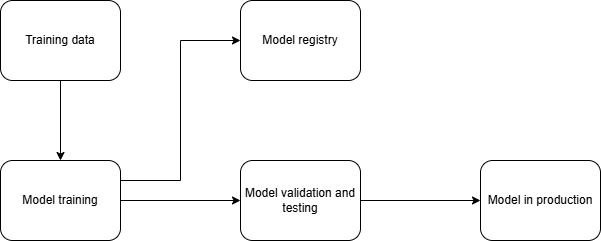

The diagram above was exported from draw.io. Its source (the exported page's mxGraphModel, read from the mxfile embedded in the PNG):
<mxGraphModel dx="882" dy="578" grid="1" gridSize="10" guides="1" tooltips="1" connect="1" arrows="1" fold="1" page="1" pageScale="1" pageWidth="850" pageHeight="1100" math="0" shadow="0">
  <root>
    <mxCell id="0" />
    <mxCell id="1" parent="0" />
    <mxCell id="B2bUZWWEIsz7Ak7yU3f8-2" style="edgeStyle=orthogonalEdgeStyle;rounded=0;orthogonalLoop=1;jettySize=auto;html=1;exitX=0.5;exitY=1;exitDx=0;exitDy=0;entryX=0.5;entryY=0;entryDx=0;entryDy=0;" parent="1" source="At9daDqTqGgUnNfYn9DA-1" target="At9daDqTqGgUnNfYn9DA-4" edge="1">
      <mxGeometry relative="1" as="geometry" />
    </mxCell>
    <mxCell id="At9daDqTqGgUnNfYn9DA-1" value="Training data" style="rounded=1;whiteSpace=wrap;html=1;" parent="1" vertex="1">
      <mxGeometry x="80" y="80" width="120" height="80" as="geometry" />
    </mxCell>
    <mxCell id="B2bUZWWEIsz7Ak7yU3f8-9" style="edgeStyle=orthogonalEdgeStyle;rounded=0;orthogonalLoop=1;jettySize=auto;html=1;exitX=1;exitY=0.25;exitDx=0;exitDy=0;entryX=0;entryY=0.5;entryDx=0;entryDy=0;" parent="1" source="At9daDqTqGgUnNfYn9DA-4" target="At9daDqTqGgUnNfYn9DA-5" edge="1">
      <mxGeometry relative="1" as="geometry" />
    </mxCell>
    <mxCell id="B2bUZWWEIsz7Ak7yU3f8-10" style="edgeStyle=orthogonalEdgeStyle;rounded=0;orthogonalLoop=1;jettySize=auto;html=1;exitX=1;exitY=0.5;exitDx=0;exitDy=0;entryX=0;entryY=0.5;entryDx=0;entryDy=0;" parent="1" source="At9daDqTqGgUnNfYn9DA-4" target="At9daDqTqGgUnNfYn9DA-6" edge="1">
      <mxGeometry relative="1" as="geometry" />
    </mxCell>
    <mxCell id="At9daDqTqGgUnNfYn9DA-4" value="Model training" style="rounded=1;whiteSpace=wrap;html=1;" parent="1" vertex="1">
      <mxGeometry x="80" y="240" width="120" height="80" as="geometry" />
    </mxCell>
    <mxCell id="At9daDqTqGgUnNfYn9DA-5" value="Model registry" style="rounded=1;whiteSpace=wrap;html=1;" parent="1" vertex="1">
      <mxGeometry x="320" y="80" width="120" height="80" as="geometry" />
    </mxCell>
    <mxCell id="B2bUZWWEIsz7Ak7yU3f8-8" style="edgeStyle=orthogonalEdgeStyle;rounded=0;orthogonalLoop=1;jettySize=auto;html=1;exitX=1;exitY=0.5;exitDx=0;exitDy=0;entryX=0;entryY=0.5;entryDx=0;entryDy=0;" parent="1" source="At9daDqTqGgUnNfYn9DA-6" target="At9daDqTqGgUnNfYn9DA-8" edge="1">
      <mxGeometry relative="1" as="geometry" />
    </mxCell>
    <mxCell id="At9daDqTqGgUnNfYn9DA-6" value="Model validation and testing" style="rounded=1;whiteSpace=wrap;html=1;" parent="1" vertex="1">
      <mxGeometry x="320" y="240" width="120" height="80" as="geometry" />
    </mxCell>
    <mxCell id="At9daDqTqGgUnNfYn9DA-8" value="Model in production" style="rounded=1;whiteSpace=wrap;html=1;" parent="1" vertex="1">
      <mxGeometry x="560" y="240" width="120" height="80" as="geometry" />
    </mxCell>
  </root>
</mxGraphModel>